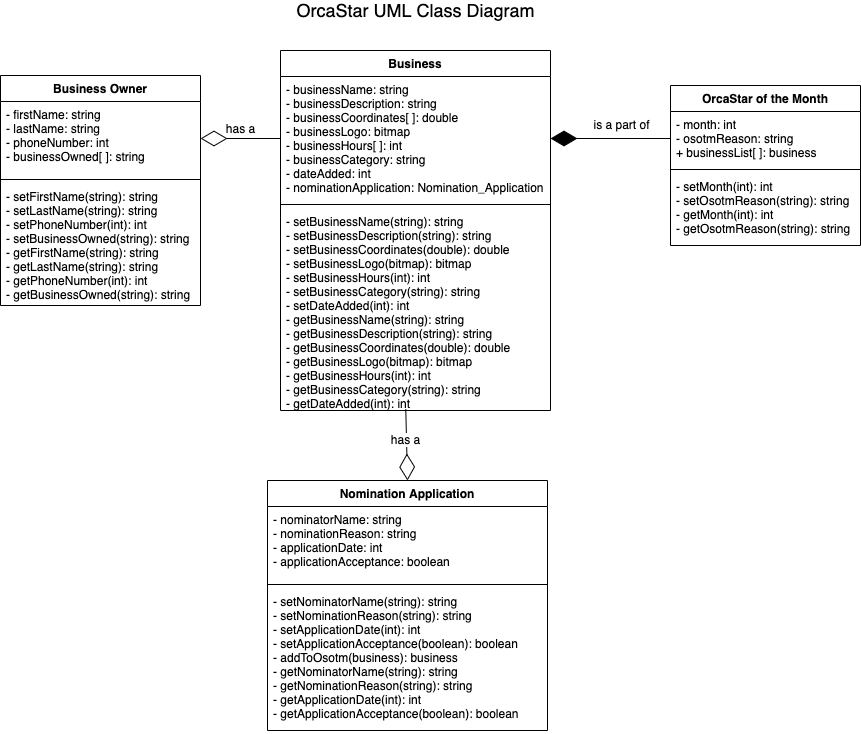

The diagram above was exported from draw.io. Its source (the exported page's mxGraphModel, read from the mxfile embedded in the PNG):
<mxGraphModel dx="1346" dy="624" grid="1" gridSize="10" guides="1" tooltips="1" connect="1" arrows="1" fold="1" page="1" pageScale="1" pageWidth="827" pageHeight="1169" math="0" shadow="0">
  <root>
    <mxCell id="WIyWlLk6GJQsqaUBKTNV-0" />
    <mxCell id="WIyWlLk6GJQsqaUBKTNV-1" parent="WIyWlLk6GJQsqaUBKTNV-0" />
    <mxCell id="h3tJkfY0TtDHy5w_odF2-2" value="Business Owner" style="swimlane;fontStyle=1;align=center;verticalAlign=top;childLayout=stackLayout;horizontal=1;startSize=26;horizontalStack=0;resizeParent=1;resizeParentMax=0;resizeLast=0;collapsible=1;marginBottom=0;" parent="WIyWlLk6GJQsqaUBKTNV-1" vertex="1">
      <mxGeometry x="80" y="85" width="200" height="230" as="geometry" />
    </mxCell>
    <mxCell id="h3tJkfY0TtDHy5w_odF2-3" value="- firstName: string&#10;- lastName: string&#10;- phoneNumber: int&#10;- businessOwned[ ]: string" style="text;strokeColor=none;fillColor=none;align=left;verticalAlign=top;spacingLeft=4;spacingRight=4;overflow=hidden;rotatable=0;points=[[0,0.5],[1,0.5]];portConstraint=eastwest;" parent="h3tJkfY0TtDHy5w_odF2-2" vertex="1">
      <mxGeometry y="26" width="200" height="74" as="geometry" />
    </mxCell>
    <mxCell id="h3tJkfY0TtDHy5w_odF2-4" value="" style="line;strokeWidth=1;fillColor=none;align=left;verticalAlign=middle;spacingTop=-1;spacingLeft=3;spacingRight=3;rotatable=0;labelPosition=right;points=[];portConstraint=eastwest;" parent="h3tJkfY0TtDHy5w_odF2-2" vertex="1">
      <mxGeometry y="100" width="200" height="8" as="geometry" />
    </mxCell>
    <mxCell id="h3tJkfY0TtDHy5w_odF2-5" value="- setFirstName(string): string&#10;- setLastName(string): string&#10;- setPhoneNumber(int): int&#10;- setBusinessOwned(string): string&#10;- getFirstName(string): string&#10;- getLastName(string): string&#10;- getPhoneNumber(int): int&#10;- getBusinessOwned(string): string" style="text;strokeColor=none;fillColor=none;align=left;verticalAlign=top;spacingLeft=4;spacingRight=4;overflow=hidden;rotatable=0;points=[[0,0.5],[1,0.5]];portConstraint=eastwest;" parent="h3tJkfY0TtDHy5w_odF2-2" vertex="1">
      <mxGeometry y="108" width="200" height="122" as="geometry" />
    </mxCell>
    <mxCell id="h3tJkfY0TtDHy5w_odF2-10" value="OrcaStar of the Month" style="swimlane;fontStyle=1;align=center;verticalAlign=top;childLayout=stackLayout;horizontal=1;startSize=26;horizontalStack=0;resizeParent=1;resizeParentMax=0;resizeLast=0;collapsible=1;marginBottom=0;" parent="WIyWlLk6GJQsqaUBKTNV-1" vertex="1">
      <mxGeometry x="750" y="95" width="190" height="160" as="geometry" />
    </mxCell>
    <mxCell id="h3tJkfY0TtDHy5w_odF2-11" value="- month: int&#10;- osotmReason: string&#10;+ businessList[ ]: business" style="text;strokeColor=none;fillColor=none;align=left;verticalAlign=top;spacingLeft=4;spacingRight=4;overflow=hidden;rotatable=0;points=[[0,0.5],[1,0.5]];portConstraint=eastwest;" parent="h3tJkfY0TtDHy5w_odF2-10" vertex="1">
      <mxGeometry y="26" width="190" height="54" as="geometry" />
    </mxCell>
    <mxCell id="h3tJkfY0TtDHy5w_odF2-12" value="" style="line;strokeWidth=1;fillColor=none;align=left;verticalAlign=middle;spacingTop=-1;spacingLeft=3;spacingRight=3;rotatable=0;labelPosition=right;points=[];portConstraint=eastwest;" parent="h3tJkfY0TtDHy5w_odF2-10" vertex="1">
      <mxGeometry y="80" width="190" height="8" as="geometry" />
    </mxCell>
    <mxCell id="h3tJkfY0TtDHy5w_odF2-13" value="- setMonth(int): int&#10;- setOsotmReason(string): string&#10;- getMonth(int): int&#10;- getOsotmReason(string): string" style="text;strokeColor=none;fillColor=none;align=left;verticalAlign=top;spacingLeft=4;spacingRight=4;overflow=hidden;rotatable=0;points=[[0,0.5],[1,0.5]];portConstraint=eastwest;" parent="h3tJkfY0TtDHy5w_odF2-10" vertex="1">
      <mxGeometry y="88" width="190" height="72" as="geometry" />
    </mxCell>
    <mxCell id="h3tJkfY0TtDHy5w_odF2-14" value="Business" style="swimlane;fontStyle=1;align=center;verticalAlign=top;childLayout=stackLayout;horizontal=1;startSize=26;horizontalStack=0;resizeParent=1;resizeParentMax=0;resizeLast=0;collapsible=1;marginBottom=0;" parent="WIyWlLk6GJQsqaUBKTNV-1" vertex="1">
      <mxGeometry x="360" y="60" width="270" height="360" as="geometry" />
    </mxCell>
    <mxCell id="h3tJkfY0TtDHy5w_odF2-15" value="- businessName: string&#10;- businessDescription: string&#10;- businessCoordinates[ ]: double&#10;- businessLogo: bitmap&#10;- businessHours[ ]: int&#10;- businessCategory: string&#10;- dateAdded: int&#10;- nominationApplication: Nomination_Application&#10;" style="text;strokeColor=none;fillColor=none;align=left;verticalAlign=top;spacingLeft=4;spacingRight=4;overflow=hidden;rotatable=0;points=[[0,0.5],[1,0.5]];portConstraint=eastwest;" parent="h3tJkfY0TtDHy5w_odF2-14" vertex="1">
      <mxGeometry y="26" width="270" height="124" as="geometry" />
    </mxCell>
    <mxCell id="h3tJkfY0TtDHy5w_odF2-16" value="" style="line;strokeWidth=1;fillColor=none;align=left;verticalAlign=middle;spacingTop=-1;spacingLeft=3;spacingRight=3;rotatable=0;labelPosition=right;points=[];portConstraint=eastwest;" parent="h3tJkfY0TtDHy5w_odF2-14" vertex="1">
      <mxGeometry y="150" width="270" height="8" as="geometry" />
    </mxCell>
    <mxCell id="h3tJkfY0TtDHy5w_odF2-17" value="- setBusinessName(string): string&#10;- setBusinessDescription(string): string&#10;- setBusinessCoordinates(double): double&#10;- setBusinessLogo(bitmap): bitmap&#10;- setBusinessHours(int): int&#10;- setBusinessCategory(string): string&#10;- setDateAdded(int): int&#10;- getBusinessName(string): string&#10;- getBusinessDescription(string): string&#10;- getBusinessCoordinates(double): double&#10;- getBusinessLogo(bitmap): bitmap&#10;- getBusinessHours(int): int&#10;- getBusinessCategory(string): string&#10;- getDateAdded(int): int" style="text;strokeColor=none;fillColor=none;align=left;verticalAlign=top;spacingLeft=4;spacingRight=4;overflow=hidden;rotatable=0;points=[[0,0.5],[1,0.5]];portConstraint=eastwest;" parent="h3tJkfY0TtDHy5w_odF2-14" vertex="1">
      <mxGeometry y="158" width="270" height="202" as="geometry" />
    </mxCell>
    <mxCell id="h3tJkfY0TtDHy5w_odF2-18" value="Nomination Application" style="swimlane;fontStyle=1;align=center;verticalAlign=top;childLayout=stackLayout;horizontal=1;startSize=26;horizontalStack=0;resizeParent=1;resizeParentMax=0;resizeLast=0;collapsible=1;marginBottom=0;" parent="WIyWlLk6GJQsqaUBKTNV-1" vertex="1">
      <mxGeometry x="347" y="490" width="280" height="250" as="geometry" />
    </mxCell>
    <mxCell id="h3tJkfY0TtDHy5w_odF2-19" value="- nominatorName: string&#10;- nominationReason: string&#10;- applicationDate: int&#10;- applicationAcceptance: boolean" style="text;strokeColor=none;fillColor=none;align=left;verticalAlign=top;spacingLeft=4;spacingRight=4;overflow=hidden;rotatable=0;points=[[0,0.5],[1,0.5]];portConstraint=eastwest;" parent="h3tJkfY0TtDHy5w_odF2-18" vertex="1">
      <mxGeometry y="26" width="280" height="74" as="geometry" />
    </mxCell>
    <mxCell id="h3tJkfY0TtDHy5w_odF2-20" value="" style="line;strokeWidth=1;fillColor=none;align=left;verticalAlign=middle;spacingTop=-1;spacingLeft=3;spacingRight=3;rotatable=0;labelPosition=right;points=[];portConstraint=eastwest;" parent="h3tJkfY0TtDHy5w_odF2-18" vertex="1">
      <mxGeometry y="100" width="280" height="8" as="geometry" />
    </mxCell>
    <mxCell id="h3tJkfY0TtDHy5w_odF2-21" value="- setNominatorName(string): string&#10;- setNominationReason(string): string&#10;- setApplicationDate(int): int&#10;- setApplicationAcceptance(boolean): boolean&#10;- addToOsotm(business): business&#10;- getNominatorName(string): string&#10;- getNominationReason(string): string&#10;- getApplicationDate(int): int&#10;- getApplicationAcceptance(boolean): boolean" style="text;strokeColor=none;fillColor=none;align=left;verticalAlign=top;spacingLeft=4;spacingRight=4;overflow=hidden;rotatable=0;points=[[0,0.5],[1,0.5]];portConstraint=eastwest;" parent="h3tJkfY0TtDHy5w_odF2-18" vertex="1">
      <mxGeometry y="108" width="280" height="142" as="geometry" />
    </mxCell>
    <mxCell id="h3tJkfY0TtDHy5w_odF2-36" value="&lt;font style=&quot;font-size: 18px&quot;&gt;OrcaStar UML Class Diagram&lt;/font&gt;" style="text;html=1;align=center;verticalAlign=middle;resizable=0;points=[];autosize=1;" parent="WIyWlLk6GJQsqaUBKTNV-1" vertex="1">
      <mxGeometry x="370" y="10" width="250" height="20" as="geometry" />
    </mxCell>
    <mxCell id="qTo5izYQ07o5CM4hVzOV-2" value="" style="endArrow=diamondThin;endFill=0;endSize=24;html=1;exitX=0.464;exitY=0.993;exitDx=0;exitDy=0;entryX=0.5;entryY=0;entryDx=0;entryDy=0;exitPerimeter=0;" parent="WIyWlLk6GJQsqaUBKTNV-1" source="h3tJkfY0TtDHy5w_odF2-17" target="h3tJkfY0TtDHy5w_odF2-18" edge="1">
      <mxGeometry width="160" relative="1" as="geometry">
        <mxPoint x="520" y="365" as="sourcePoint" />
        <mxPoint x="620" y="360" as="targetPoint" />
      </mxGeometry>
    </mxCell>
    <mxCell id="qTo5izYQ07o5CM4hVzOV-8" value="has a" style="text;html=1;align=center;verticalAlign=middle;resizable=0;points=[];labelBackgroundColor=#ffffff;" parent="qTo5izYQ07o5CM4hVzOV-2" connectable="0" vertex="1">
      <mxGeometry x="-0.1728" y="-1" relative="1" as="geometry">
        <mxPoint x="-1" as="offset" />
      </mxGeometry>
    </mxCell>
    <mxCell id="qTo5izYQ07o5CM4hVzOV-3" value="" style="endArrow=diamondThin;endFill=1;endSize=24;html=1;entryX=1;entryY=0.5;entryDx=0;entryDy=0;exitX=0;exitY=0.5;exitDx=0;exitDy=0;" parent="WIyWlLk6GJQsqaUBKTNV-1" source="h3tJkfY0TtDHy5w_odF2-11" target="h3tJkfY0TtDHy5w_odF2-15" edge="1">
      <mxGeometry width="160" relative="1" as="geometry">
        <mxPoint x="590" y="180" as="sourcePoint" />
        <mxPoint x="740" y="340" as="targetPoint" />
      </mxGeometry>
    </mxCell>
    <mxCell id="qTo5izYQ07o5CM4hVzOV-6" value="is a part of" style="text;html=1;align=center;verticalAlign=middle;resizable=0;points=[];labelBackgroundColor=#ffffff;" parent="qTo5izYQ07o5CM4hVzOV-3" vertex="1" connectable="0">
      <mxGeometry x="-0.2963" y="-1" relative="1" as="geometry">
        <mxPoint x="-8" y="-13.75" as="offset" />
      </mxGeometry>
    </mxCell>
    <mxCell id="qTo5izYQ07o5CM4hVzOV-4" value="" style="endArrow=diamondThin;endFill=0;endSize=24;html=1;exitX=0;exitY=0.5;exitDx=0;exitDy=0;entryX=1;entryY=0.5;entryDx=0;entryDy=0;" parent="WIyWlLk6GJQsqaUBKTNV-1" source="h3tJkfY0TtDHy5w_odF2-15" target="h3tJkfY0TtDHy5w_odF2-3" edge="1">
      <mxGeometry width="160" relative="1" as="geometry">
        <mxPoint x="265.28" y="189.996" as="sourcePoint" />
        <mxPoint x="230" y="280.78" as="targetPoint" />
      </mxGeometry>
    </mxCell>
    <mxCell id="qTo5izYQ07o5CM4hVzOV-5" value="has a" style="text;html=1;align=center;verticalAlign=middle;resizable=0;points=[];labelBackgroundColor=#ffffff;" parent="qTo5izYQ07o5CM4hVzOV-4" vertex="1" connectable="0">
      <mxGeometry x="-0.1277" y="-4" relative="1" as="geometry">
        <mxPoint x="-5.17" y="-6.18" as="offset" />
      </mxGeometry>
    </mxCell>
  </root>
</mxGraphModel>